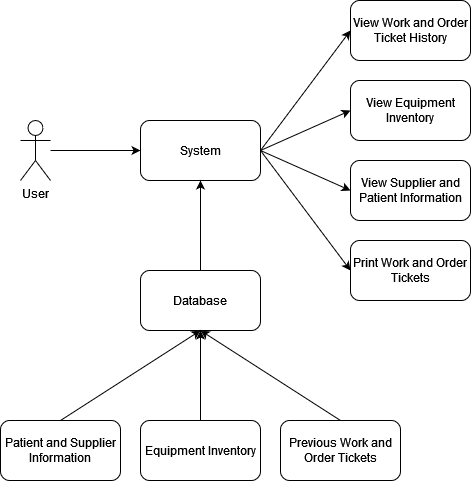

The diagram above was exported from draw.io. Its source (the exported page's mxGraphModel, read from the mxfile embedded in the PNG):
<mxGraphModel dx="1434" dy="745" grid="1" gridSize="10" guides="1" tooltips="1" connect="1" arrows="1" fold="1" page="1" pageScale="1" pageWidth="850" pageHeight="1100" math="0" shadow="0">
  <root>
    <mxCell id="0" />
    <mxCell id="1" parent="0" />
    <mxCell id="dBt3bZwhJ8XwtkH6seWq-2" value="System" style="rounded=1;whiteSpace=wrap;html=1;" parent="1" vertex="1">
      <mxGeometry x="250" y="230" width="120" height="60" as="geometry" />
    </mxCell>
    <mxCell id="dBt3bZwhJ8XwtkH6seWq-3" value="View Equipment Inventory" style="rounded=1;whiteSpace=wrap;html=1;" parent="1" vertex="1">
      <mxGeometry x="460" y="190" width="120" height="60" as="geometry" />
    </mxCell>
    <mxCell id="dBt3bZwhJ8XwtkH6seWq-6" value="" style="endArrow=classic;html=1;rounded=0;entryX=0;entryY=0.5;entryDx=0;entryDy=0;" parent="1" target="dBt3bZwhJ8XwtkH6seWq-2" edge="1">
      <mxGeometry width="50" height="50" relative="1" as="geometry">
        <mxPoint x="160" y="260" as="sourcePoint" />
        <mxPoint x="450" y="330" as="targetPoint" />
      </mxGeometry>
    </mxCell>
    <mxCell id="dBt3bZwhJ8XwtkH6seWq-7" value="" style="endArrow=classic;html=1;rounded=0;exitX=1;exitY=0.5;exitDx=0;exitDy=0;entryX=0;entryY=0.5;entryDx=0;entryDy=0;" parent="1" source="dBt3bZwhJ8XwtkH6seWq-2" target="dBt3bZwhJ8XwtkH6seWq-3" edge="1">
      <mxGeometry width="50" height="50" relative="1" as="geometry">
        <mxPoint x="400" y="380" as="sourcePoint" />
        <mxPoint x="450" y="330" as="targetPoint" />
      </mxGeometry>
    </mxCell>
    <mxCell id="dBt3bZwhJ8XwtkH6seWq-8" value="User" style="shape=umlActor;verticalLabelPosition=bottom;verticalAlign=top;html=1;outlineConnect=0;" parent="1" vertex="1">
      <mxGeometry x="130" y="230" width="30" height="60" as="geometry" />
    </mxCell>
    <mxCell id="napBDcbxfKUWs3S7xGZV-1" value="Database" style="rounded=1;whiteSpace=wrap;html=1;" vertex="1" parent="1">
      <mxGeometry x="250" y="380" width="120" height="60" as="geometry" />
    </mxCell>
    <mxCell id="napBDcbxfKUWs3S7xGZV-2" value="" style="endArrow=classic;html=1;rounded=0;exitX=0.5;exitY=0;exitDx=0;exitDy=0;entryX=0.5;entryY=1;entryDx=0;entryDy=0;" edge="1" parent="1" source="napBDcbxfKUWs3S7xGZV-1" target="dBt3bZwhJ8XwtkH6seWq-2">
      <mxGeometry width="50" height="50" relative="1" as="geometry">
        <mxPoint x="400" y="440" as="sourcePoint" />
        <mxPoint x="450" y="390" as="targetPoint" />
      </mxGeometry>
    </mxCell>
    <mxCell id="napBDcbxfKUWs3S7xGZV-3" value="Equipment Inventory" style="rounded=1;whiteSpace=wrap;html=1;" vertex="1" parent="1">
      <mxGeometry x="250" y="530" width="120" height="60" as="geometry" />
    </mxCell>
    <mxCell id="napBDcbxfKUWs3S7xGZV-4" value="Previous Work and Order Tickets" style="rounded=1;whiteSpace=wrap;html=1;" vertex="1" parent="1">
      <mxGeometry x="390" y="530" width="120" height="60" as="geometry" />
    </mxCell>
    <mxCell id="napBDcbxfKUWs3S7xGZV-5" value="Patient and Supplier Information" style="rounded=1;whiteSpace=wrap;html=1;" vertex="1" parent="1">
      <mxGeometry x="110" y="530" width="120" height="60" as="geometry" />
    </mxCell>
    <mxCell id="napBDcbxfKUWs3S7xGZV-6" value="" style="endArrow=classic;html=1;rounded=0;exitX=0.5;exitY=0;exitDx=0;exitDy=0;entryX=0.5;entryY=1;entryDx=0;entryDy=0;" edge="1" parent="1" source="napBDcbxfKUWs3S7xGZV-5" target="napBDcbxfKUWs3S7xGZV-1">
      <mxGeometry width="50" height="50" relative="1" as="geometry">
        <mxPoint x="400" y="500" as="sourcePoint" />
        <mxPoint x="450" y="450" as="targetPoint" />
      </mxGeometry>
    </mxCell>
    <mxCell id="napBDcbxfKUWs3S7xGZV-7" value="" style="endArrow=classic;html=1;rounded=0;exitX=0.5;exitY=0;exitDx=0;exitDy=0;entryX=0.5;entryY=1;entryDx=0;entryDy=0;" edge="1" parent="1" source="napBDcbxfKUWs3S7xGZV-3" target="napBDcbxfKUWs3S7xGZV-1">
      <mxGeometry width="50" height="50" relative="1" as="geometry">
        <mxPoint x="400" y="500" as="sourcePoint" />
        <mxPoint x="450" y="450" as="targetPoint" />
      </mxGeometry>
    </mxCell>
    <mxCell id="napBDcbxfKUWs3S7xGZV-8" value="" style="endArrow=classic;html=1;rounded=0;exitX=0.5;exitY=0;exitDx=0;exitDy=0;entryX=0.5;entryY=1;entryDx=0;entryDy=0;" edge="1" parent="1" source="napBDcbxfKUWs3S7xGZV-4" target="napBDcbxfKUWs3S7xGZV-1">
      <mxGeometry width="50" height="50" relative="1" as="geometry">
        <mxPoint x="400" y="500" as="sourcePoint" />
        <mxPoint x="450" y="450" as="targetPoint" />
      </mxGeometry>
    </mxCell>
    <mxCell id="napBDcbxfKUWs3S7xGZV-9" value="View Supplier and Patient Information" style="rounded=1;whiteSpace=wrap;html=1;" vertex="1" parent="1">
      <mxGeometry x="460" y="270" width="120" height="60" as="geometry" />
    </mxCell>
    <mxCell id="napBDcbxfKUWs3S7xGZV-10" value="Print Work and Order Tickets" style="rounded=1;whiteSpace=wrap;html=1;" vertex="1" parent="1">
      <mxGeometry x="460" y="350" width="120" height="60" as="geometry" />
    </mxCell>
    <mxCell id="napBDcbxfKUWs3S7xGZV-11" value="" style="endArrow=classic;html=1;rounded=0;exitX=1;exitY=0.5;exitDx=0;exitDy=0;entryX=0;entryY=0.5;entryDx=0;entryDy=0;" edge="1" parent="1" source="dBt3bZwhJ8XwtkH6seWq-2" target="napBDcbxfKUWs3S7xGZV-9">
      <mxGeometry width="50" height="50" relative="1" as="geometry">
        <mxPoint x="400" y="440" as="sourcePoint" />
        <mxPoint x="450" y="390" as="targetPoint" />
      </mxGeometry>
    </mxCell>
    <mxCell id="napBDcbxfKUWs3S7xGZV-12" value="" style="endArrow=classic;html=1;rounded=0;exitX=1;exitY=0.5;exitDx=0;exitDy=0;entryX=0;entryY=0.5;entryDx=0;entryDy=0;" edge="1" parent="1" source="dBt3bZwhJ8XwtkH6seWq-2" target="napBDcbxfKUWs3S7xGZV-10">
      <mxGeometry width="50" height="50" relative="1" as="geometry">
        <mxPoint x="400" y="440" as="sourcePoint" />
        <mxPoint x="450" y="390" as="targetPoint" />
      </mxGeometry>
    </mxCell>
    <mxCell id="napBDcbxfKUWs3S7xGZV-13" value="View Work and Order Ticket History" style="rounded=1;whiteSpace=wrap;html=1;" vertex="1" parent="1">
      <mxGeometry x="460" y="110" width="120" height="60" as="geometry" />
    </mxCell>
    <mxCell id="napBDcbxfKUWs3S7xGZV-14" value="" style="endArrow=classic;html=1;rounded=0;exitX=1;exitY=0.5;exitDx=0;exitDy=0;entryX=0;entryY=0.5;entryDx=0;entryDy=0;" edge="1" parent="1" source="dBt3bZwhJ8XwtkH6seWq-2" target="napBDcbxfKUWs3S7xGZV-13">
      <mxGeometry width="50" height="50" relative="1" as="geometry">
        <mxPoint x="400" y="410" as="sourcePoint" />
        <mxPoint x="450" y="360" as="targetPoint" />
      </mxGeometry>
    </mxCell>
  </root>
</mxGraphModel>